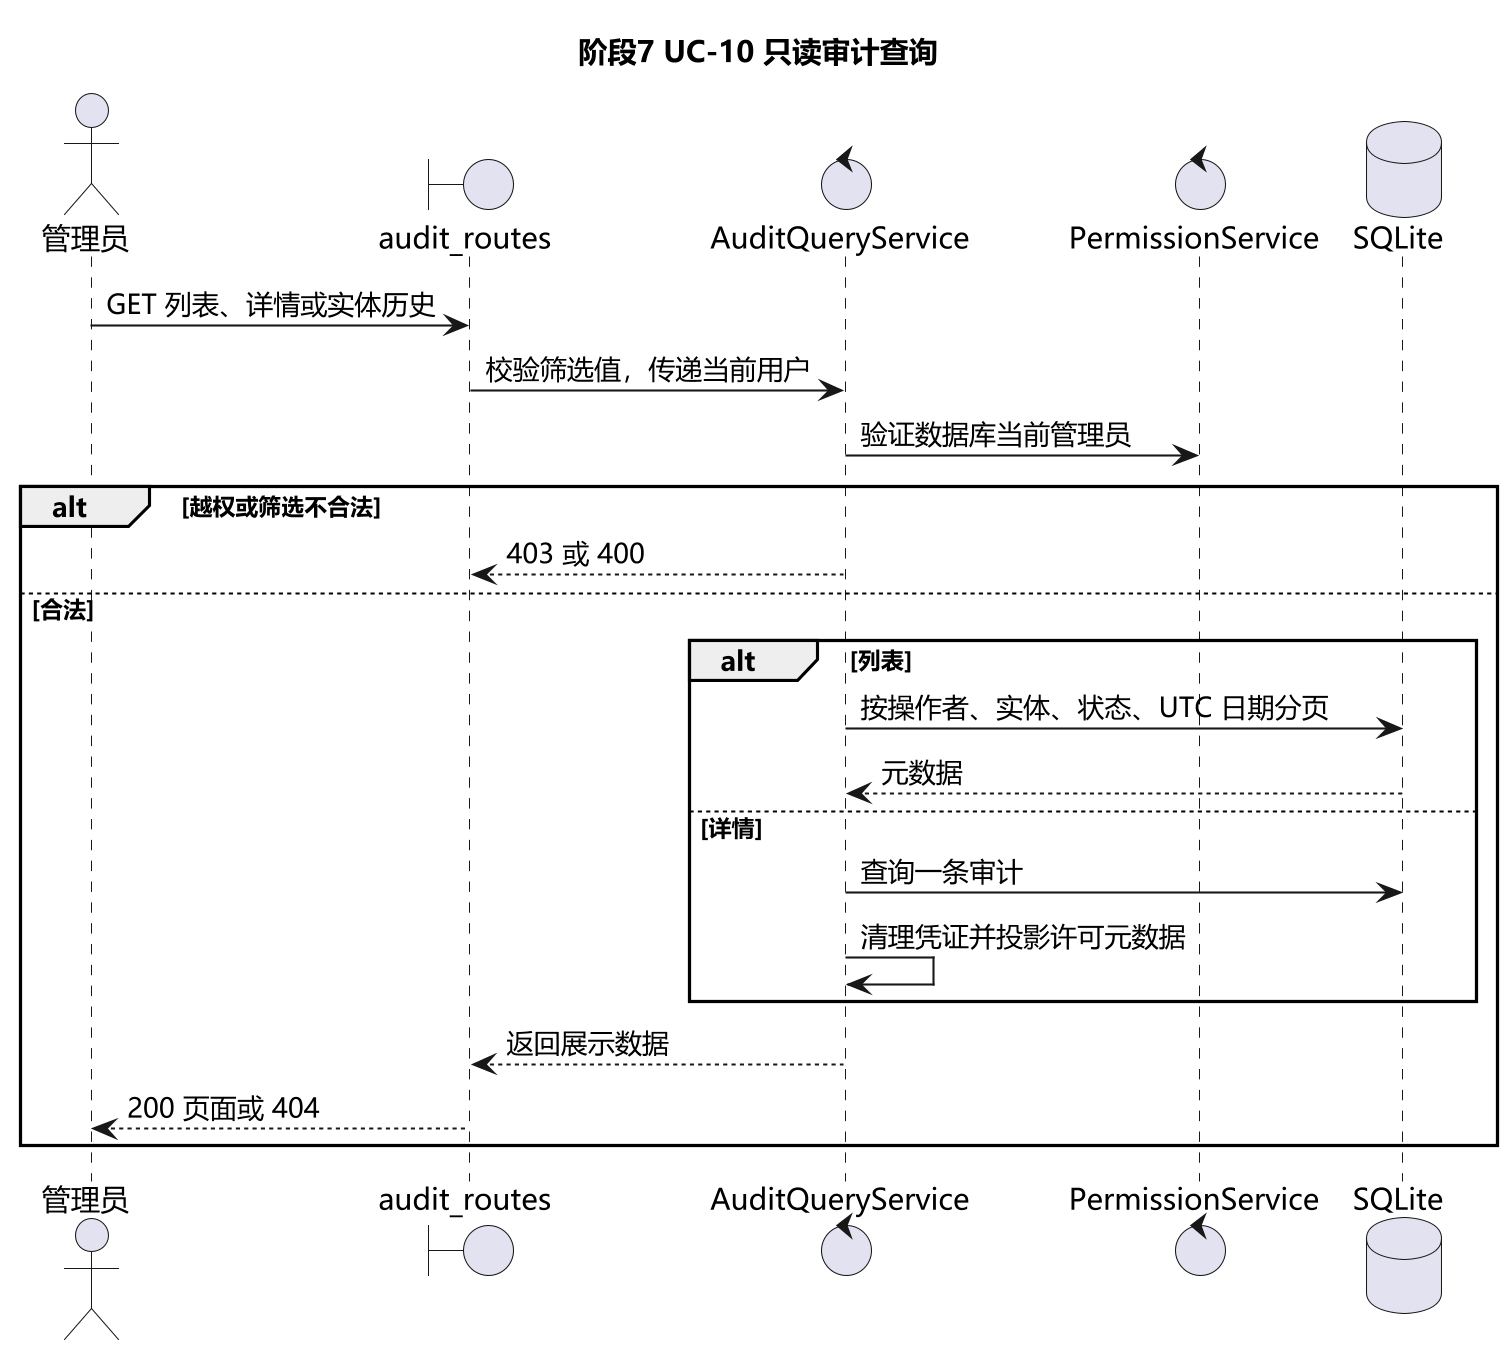

The diagram above was rendered by PlantUML. Its source (embedded in the PNG):
@startuml stage7_audit_sequence
skinparam dpi 200
skinparam defaultFontName Microsoft YaHei
title 阶段7 UC-10 只读审计查询
actor 管理员 as Admin
boundary "audit_routes" as Route
control "AuditQueryService" as Audit
control "PermissionService" as Scope
database SQLite as DB
Admin -> Route : GET 列表、详情或实体历史
Route -> Audit : 校验筛选值，传递当前用户
Audit -> Scope : 验证数据库当前管理员
alt 越权或筛选不合法
  Audit --> Route : 403 或 400
else 合法
  alt 列表
    Audit -> DB : 按操作者、实体、状态、UTC 日期分页
    DB --> Audit : 元数据
  else 详情
    Audit -> DB : 查询一条审计
    Audit -> Audit : 清理凭证并投影许可元数据
  end
  Audit --> Route : 返回展示数据
  Route --> Admin : 200 页面或 404
end
@enduml